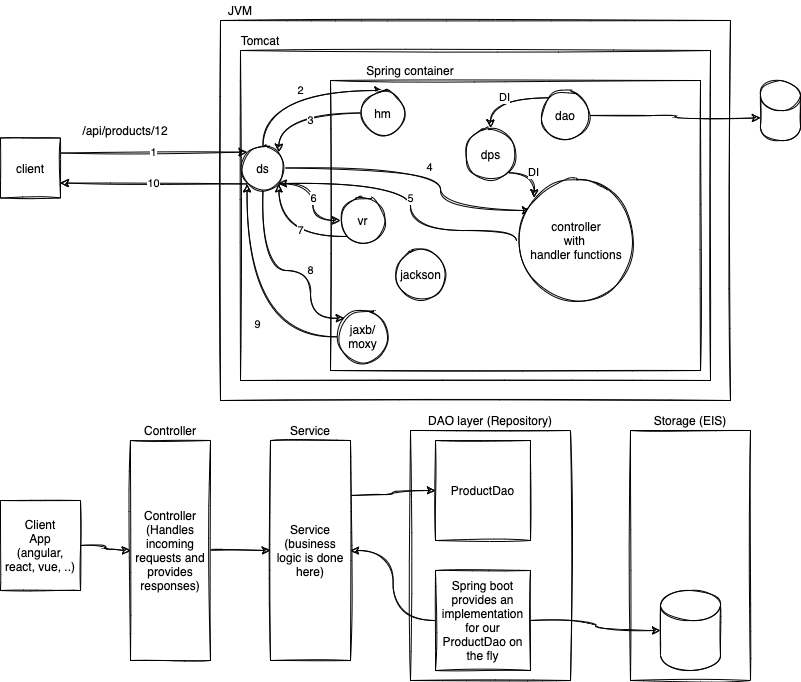

The diagram above was exported from draw.io. Its source (the exported page's mxGraphModel, read from the mxfile embedded in the PNG):
<mxGraphModel dx="821" dy="413" grid="1" gridSize="10" guides="1" tooltips="1" connect="1" arrows="1" fold="1" page="1" pageScale="1" pageWidth="827" pageHeight="1169" math="0" shadow="0">
  <root>
    <mxCell id="0" />
    <mxCell id="1" parent="0" />
    <mxCell id="17" value="" style="whiteSpace=wrap;html=1;sketch=1;" parent="1" vertex="1">
      <mxGeometry x="430" y="450" width="160" height="250" as="geometry" />
    </mxCell>
    <mxCell id="2" value="" style="whiteSpace=wrap;html=1;sketch=1;" parent="1" vertex="1">
      <mxGeometry x="240" y="40" width="510" height="380" as="geometry" />
    </mxCell>
    <mxCell id="3" value="JVM" style="text;html=1;strokeColor=none;fillColor=none;align=center;verticalAlign=middle;whiteSpace=wrap;sketch=1;" parent="1" vertex="1">
      <mxGeometry x="240" y="20" width="40" height="20" as="geometry" />
    </mxCell>
    <mxCell id="4" value="" style="whiteSpace=wrap;html=1;sketch=1;" parent="1" vertex="1">
      <mxGeometry x="260" y="70" width="470" height="330" as="geometry" />
    </mxCell>
    <mxCell id="5" value="Tomcat" style="text;html=1;strokeColor=none;fillColor=none;align=center;verticalAlign=middle;whiteSpace=wrap;sketch=1;" parent="1" vertex="1">
      <mxGeometry x="260" y="50" width="40" height="20" as="geometry" />
    </mxCell>
    <mxCell id="6" value="" style="whiteSpace=wrap;html=1;sketch=1;" parent="1" vertex="1">
      <mxGeometry x="350" y="100" width="370" height="290" as="geometry" />
    </mxCell>
    <mxCell id="7" value="Spring container" style="text;html=1;strokeColor=none;fillColor=none;align=center;verticalAlign=middle;whiteSpace=wrap;sketch=1;" parent="1" vertex="1">
      <mxGeometry x="380" y="80" width="100" height="20" as="geometry" />
    </mxCell>
    <mxCell id="39" value="2" style="edgeStyle=orthogonalEdgeStyle;curved=1;rounded=0;sketch=1;orthogonalLoop=1;jettySize=auto;html=1;exitX=0.5;exitY=0;exitDx=0;exitDy=0;entryX=0.5;entryY=0;entryDx=0;entryDy=0;" edge="1" parent="1" source="8" target="9">
      <mxGeometry x="0.0569" relative="1" as="geometry">
        <Array as="points">
          <mxPoint x="283" y="110" />
        </Array>
        <mxPoint as="offset" />
      </mxGeometry>
    </mxCell>
    <mxCell id="42" value="4" style="edgeStyle=orthogonalEdgeStyle;curved=1;rounded=0;sketch=1;orthogonalLoop=1;jettySize=auto;html=1;exitX=1;exitY=0.5;exitDx=0;exitDy=0;entryX=0.117;entryY=0.25;entryDx=0;entryDy=0;entryPerimeter=0;" edge="1" parent="1" source="8" target="35">
      <mxGeometry relative="1" as="geometry">
        <Array as="points">
          <mxPoint x="460" y="187" />
          <mxPoint x="460" y="230" />
        </Array>
      </mxGeometry>
    </mxCell>
    <mxCell id="45" value="6" style="edgeStyle=orthogonalEdgeStyle;curved=1;rounded=0;sketch=1;orthogonalLoop=1;jettySize=auto;html=1;exitX=1;exitY=1;exitDx=0;exitDy=0;entryX=0;entryY=0.5;entryDx=0;entryDy=0;" edge="1" parent="1" source="8" target="10">
      <mxGeometry relative="1" as="geometry" />
    </mxCell>
    <mxCell id="48" value="10" style="edgeStyle=orthogonalEdgeStyle;curved=1;rounded=0;sketch=1;orthogonalLoop=1;jettySize=auto;html=1;exitX=0;exitY=1;exitDx=0;exitDy=0;entryX=1;entryY=0.75;entryDx=0;entryDy=0;" edge="1" parent="1" source="8" target="37">
      <mxGeometry relative="1" as="geometry" />
    </mxCell>
    <mxCell id="50" value="8" style="edgeStyle=orthogonalEdgeStyle;curved=1;rounded=0;sketch=1;orthogonalLoop=1;jettySize=auto;html=1;exitX=0.5;exitY=1;exitDx=0;exitDy=0;entryX=0;entryY=0;entryDx=0;entryDy=0;" edge="1" parent="1" source="8" target="51">
      <mxGeometry x="0.2196" relative="1" as="geometry">
        <Array as="points">
          <mxPoint x="283" y="290" />
          <mxPoint x="330" y="290" />
          <mxPoint x="330" y="338" />
        </Array>
        <mxPoint as="offset" />
      </mxGeometry>
    </mxCell>
    <mxCell id="8" value="ds" style="ellipse;whiteSpace=wrap;html=1;aspect=fixed;sketch=1;" parent="1" vertex="1">
      <mxGeometry x="260" y="165" width="45" height="45" as="geometry" />
    </mxCell>
    <mxCell id="41" value="3" style="edgeStyle=orthogonalEdgeStyle;curved=1;rounded=0;sketch=1;orthogonalLoop=1;jettySize=auto;html=1;exitX=0;exitY=0.5;exitDx=0;exitDy=0;entryX=1;entryY=0;entryDx=0;entryDy=0;" edge="1" parent="1" source="9" target="8">
      <mxGeometry x="-0.1714" y="7" relative="1" as="geometry">
        <mxPoint as="offset" />
      </mxGeometry>
    </mxCell>
    <mxCell id="9" value="hm" style="ellipse;whiteSpace=wrap;html=1;aspect=fixed;sketch=1;" parent="1" vertex="1">
      <mxGeometry x="380" y="110" width="45" height="45" as="geometry" />
    </mxCell>
    <mxCell id="49" value="7" style="edgeStyle=orthogonalEdgeStyle;curved=1;rounded=0;sketch=1;orthogonalLoop=1;jettySize=auto;html=1;exitX=0;exitY=1;exitDx=0;exitDy=0;entryX=1;entryY=1;entryDx=0;entryDy=0;" edge="1" parent="1" source="10" target="8">
      <mxGeometry x="-0.228" y="-6" relative="1" as="geometry">
        <mxPoint as="offset" />
      </mxGeometry>
    </mxCell>
    <mxCell id="10" value="vr" style="ellipse;whiteSpace=wrap;html=1;aspect=fixed;sketch=1;" parent="1" vertex="1">
      <mxGeometry x="360" y="217.5" width="45" height="45" as="geometry" />
    </mxCell>
    <mxCell id="26" style="edgeStyle=orthogonalEdgeStyle;orthogonalLoop=1;jettySize=auto;html=1;exitX=1;exitY=0.5;exitDx=0;exitDy=0;entryX=0;entryY=0.5;entryDx=0;entryDy=0;sketch=1;curved=1;" parent="1" source="11" target="14" edge="1">
      <mxGeometry relative="1" as="geometry" />
    </mxCell>
    <mxCell id="11" value="Controller&lt;br&gt;(Handles incoming requests and provides responses)" style="whiteSpace=wrap;html=1;sketch=1;" parent="1" vertex="1">
      <mxGeometry x="150" y="460" width="80" height="220" as="geometry" />
    </mxCell>
    <mxCell id="12" value="ProductDao" style="whiteSpace=wrap;html=1;sketch=1;" parent="1" vertex="1">
      <mxGeometry x="455" y="460" width="95" height="100" as="geometry" />
    </mxCell>
    <mxCell id="16" style="edgeStyle=orthogonalEdgeStyle;orthogonalLoop=1;jettySize=auto;html=1;exitX=0;exitY=0.5;exitDx=0;exitDy=0;sketch=1;curved=1;" parent="1" source="13" target="14" edge="1">
      <mxGeometry relative="1" as="geometry" />
    </mxCell>
    <mxCell id="13" value="Spring boot provides an implementation for our ProductDao on the fly" style="whiteSpace=wrap;html=1;sketch=1;" parent="1" vertex="1">
      <mxGeometry x="455" y="590" width="95" height="100" as="geometry" />
    </mxCell>
    <mxCell id="15" style="edgeStyle=orthogonalEdgeStyle;orthogonalLoop=1;jettySize=auto;html=1;exitX=1;exitY=0.25;exitDx=0;exitDy=0;entryX=0;entryY=0.5;entryDx=0;entryDy=0;sketch=1;curved=1;" parent="1" source="14" target="12" edge="1">
      <mxGeometry relative="1" as="geometry" />
    </mxCell>
    <mxCell id="14" value="Service&lt;br&gt;(business logic is done here)" style="whiteSpace=wrap;html=1;sketch=1;" parent="1" vertex="1">
      <mxGeometry x="290" y="460" width="80" height="220" as="geometry" />
    </mxCell>
    <mxCell id="19" value="DAO layer (Repository)" style="text;html=1;strokeColor=none;fillColor=none;align=center;verticalAlign=middle;whiteSpace=wrap;sketch=1;" parent="1" vertex="1">
      <mxGeometry x="430" y="430" width="160" height="20" as="geometry" />
    </mxCell>
    <mxCell id="20" value="Service" style="text;html=1;strokeColor=none;fillColor=none;align=center;verticalAlign=middle;whiteSpace=wrap;sketch=1;" parent="1" vertex="1">
      <mxGeometry x="290" y="440" width="80" height="20" as="geometry" />
    </mxCell>
    <mxCell id="21" value="Controller" style="text;html=1;strokeColor=none;fillColor=none;align=center;verticalAlign=middle;whiteSpace=wrap;sketch=1;" parent="1" vertex="1">
      <mxGeometry x="150" y="440" width="80" height="20" as="geometry" />
    </mxCell>
    <mxCell id="22" value="" style="whiteSpace=wrap;html=1;sketch=1;" parent="1" vertex="1">
      <mxGeometry x="650" y="450" width="120" height="250" as="geometry" />
    </mxCell>
    <mxCell id="23" value="Storage (EIS)" style="text;html=1;strokeColor=none;fillColor=none;align=center;verticalAlign=middle;whiteSpace=wrap;sketch=1;" parent="1" vertex="1">
      <mxGeometry x="650" y="430" width="120" height="20" as="geometry" />
    </mxCell>
    <mxCell id="24" value="" style="shape=cylinder3;whiteSpace=wrap;html=1;boundedLbl=1;backgroundOutline=1;size=15;sketch=1;" parent="1" vertex="1">
      <mxGeometry x="680" y="610" width="60" height="80" as="geometry" />
    </mxCell>
    <mxCell id="25" style="edgeStyle=orthogonalEdgeStyle;orthogonalLoop=1;jettySize=auto;html=1;exitX=1;exitY=0.5;exitDx=0;exitDy=0;sketch=1;curved=1;" parent="1" source="13" target="24" edge="1">
      <mxGeometry relative="1" as="geometry" />
    </mxCell>
    <mxCell id="28" style="edgeStyle=orthogonalEdgeStyle;orthogonalLoop=1;jettySize=auto;html=1;exitX=1;exitY=0.5;exitDx=0;exitDy=0;entryX=0;entryY=0.5;entryDx=0;entryDy=0;sketch=1;curved=1;" parent="1" source="27" target="11" edge="1">
      <mxGeometry relative="1" as="geometry" />
    </mxCell>
    <mxCell id="27" value="Client&lt;br&gt;App&lt;br&gt;(angular, react, vue, ..)" style="whiteSpace=wrap;html=1;sketch=1;" parent="1" vertex="1">
      <mxGeometry x="20" y="520" width="80" height="90" as="geometry" />
    </mxCell>
    <mxCell id="32" style="edgeStyle=orthogonalEdgeStyle;orthogonalLoop=1;jettySize=auto;html=1;exitX=1;exitY=0.5;exitDx=0;exitDy=0;entryX=0;entryY=0;entryDx=0;entryDy=37.5;entryPerimeter=0;sketch=1;curved=1;" parent="1" source="29" target="31" edge="1">
      <mxGeometry relative="1" as="geometry" />
    </mxCell>
    <mxCell id="34" value="DI" style="edgeStyle=orthogonalEdgeStyle;orthogonalLoop=1;jettySize=auto;html=1;exitX=0;exitY=0;exitDx=0;exitDy=0;entryX=0.5;entryY=0;entryDx=0;entryDy=0;sketch=1;curved=1;" parent="1" source="29" target="30" edge="1">
      <mxGeometry relative="1" as="geometry" />
    </mxCell>
    <mxCell id="29" value="dao" style="ellipse;whiteSpace=wrap;html=1;aspect=fixed;sketch=1;" parent="1" vertex="1">
      <mxGeometry x="560" y="110" width="50" height="50" as="geometry" />
    </mxCell>
    <mxCell id="36" value="DI" style="edgeStyle=orthogonalEdgeStyle;orthogonalLoop=1;jettySize=auto;html=1;exitX=1;exitY=1;exitDx=0;exitDy=0;entryX=0;entryY=0;entryDx=0;entryDy=0;sketch=1;curved=1;" parent="1" source="30" target="35" edge="1">
      <mxGeometry relative="1" as="geometry" />
    </mxCell>
    <mxCell id="30" value="dps" style="ellipse;whiteSpace=wrap;html=1;aspect=fixed;sketch=1;" parent="1" vertex="1">
      <mxGeometry x="483.75" y="147.5" width="52.5" height="52.5" as="geometry" />
    </mxCell>
    <mxCell id="31" value="" style="shape=cylinder3;whiteSpace=wrap;html=1;boundedLbl=1;backgroundOutline=1;size=15;sketch=1;" parent="1" vertex="1">
      <mxGeometry x="780" y="100" width="40" height="60" as="geometry" />
    </mxCell>
    <mxCell id="43" value="5" style="edgeStyle=orthogonalEdgeStyle;curved=1;rounded=0;sketch=1;orthogonalLoop=1;jettySize=auto;html=1;exitX=0;exitY=0.5;exitDx=0;exitDy=0;" edge="1" parent="1" source="35">
      <mxGeometry relative="1" as="geometry">
        <mxPoint x="298" y="203" as="targetPoint" />
        <Array as="points">
          <mxPoint x="536" y="250" />
          <mxPoint x="430" y="250" />
          <mxPoint x="430" y="203" />
        </Array>
      </mxGeometry>
    </mxCell>
    <mxCell id="35" value="controller&lt;br&gt;with&amp;nbsp;&lt;br&gt;handler functions" style="ellipse;whiteSpace=wrap;html=1;aspect=fixed;sketch=1;" parent="1" vertex="1">
      <mxGeometry x="536" y="200" width="120" height="120" as="geometry" />
    </mxCell>
    <mxCell id="38" value="1" style="edgeStyle=orthogonalEdgeStyle;curved=1;rounded=0;sketch=1;orthogonalLoop=1;jettySize=auto;html=1;exitX=1;exitY=0.25;exitDx=0;exitDy=0;entryX=0;entryY=0;entryDx=0;entryDy=0;" edge="1" parent="1" source="37" target="8">
      <mxGeometry relative="1" as="geometry" />
    </mxCell>
    <mxCell id="37" value="client" style="rounded=0;whiteSpace=wrap;html=1;sketch=1;" vertex="1" parent="1">
      <mxGeometry x="20" y="157.5" width="60" height="60" as="geometry" />
    </mxCell>
    <mxCell id="40" value="/api/products/12" style="text;html=1;strokeColor=none;fillColor=none;align=center;verticalAlign=middle;whiteSpace=wrap;rounded=0;sketch=1;" vertex="1" parent="1">
      <mxGeometry x="90" y="140" width="110" height="20" as="geometry" />
    </mxCell>
    <mxCell id="47" value="9" style="edgeStyle=orthogonalEdgeStyle;curved=1;rounded=0;sketch=1;orthogonalLoop=1;jettySize=auto;html=1;exitX=0;exitY=0.5;exitDx=0;exitDy=0;entryX=0;entryY=1;entryDx=0;entryDy=0;" edge="1" parent="1" source="51" target="8">
      <mxGeometry x="-0.3489" y="-12" relative="1" as="geometry">
        <mxPoint as="offset" />
      </mxGeometry>
    </mxCell>
    <mxCell id="44" value="jackson" style="ellipse;whiteSpace=wrap;html=1;aspect=fixed;sketch=1;" vertex="1" parent="1">
      <mxGeometry x="414" y="267.5" width="52.5" height="52.5" as="geometry" />
    </mxCell>
    <mxCell id="51" value="jaxb/&lt;br&gt;moxy" style="ellipse;whiteSpace=wrap;html=1;aspect=fixed;sketch=1;" vertex="1" parent="1">
      <mxGeometry x="356.25" y="330" width="52.5" height="52.5" as="geometry" />
    </mxCell>
  </root>
</mxGraphModel>